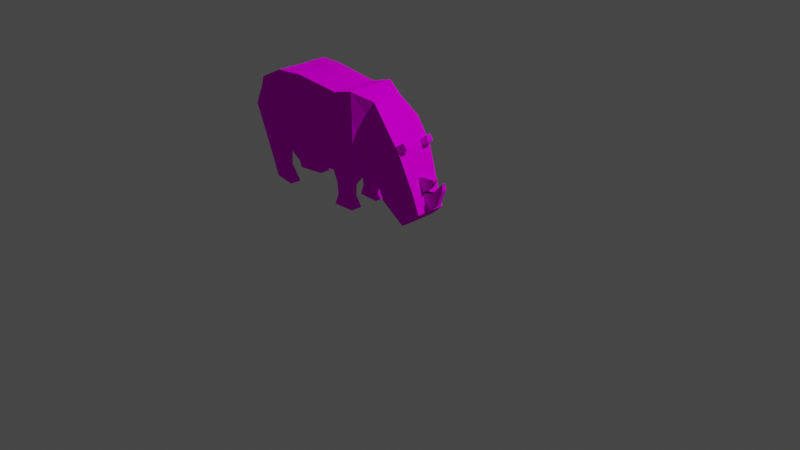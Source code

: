 # Source: rn.blend  (saved by Blender 2.91.10; exported with 4.5.12 LTS)
import bpy
from mathutils import Matrix  # noqa: F401  (used for matrix-valued properties, if any)

bpy.ops.wm.read_factory_settings(use_empty=True)
scene = bpy.context.scene
scene.name = 'Scene'

# ---- collections
col_collection = bpy.data.collections.new('Collection'); scene.collection.children.link(col_collection)

# ---- images (referenced by path relative to the original .blend; pixels are not part of the script)
import os
ASSET_DIR = os.environ.get("B2B_ASSET_DIR", "")  # directory of the original .blend (textures are referenced by path, not embedded)
HERE = os.path.dirname(os.path.abspath(__file__))  # packed textures are extracted next to this script under _unpacked/

def load_image(name, relpath, width, height, colorspace="sRGB"):
    """Load a texture the original file referenced (path relative to the .blend, or extracted next to this script)."""
    p = next((c for c in (os.path.join(HERE, relpath), os.path.join(ASSET_DIR, relpath)) if relpath and os.path.exists(c)), "")
    if p:
        img = bpy.data.images.load(p, check_existing=True)
        img.name = name
    else:  # same state as the original file: an image datablock whose file is absent (Cycles renders it pink)
        img = bpy.data.images.new(name, width, height)
        img.source = "FILE"
        img.filepath = "//" + (relpath or name)
    img.colorspace_settings.name = colorspace
    return img
img_elephant_png = load_image('Elephant.png', 'Elephant.png', 1024, 1024, 'sRGB')

# ---- materials (node trees are filled in below, after node groups)
mat_material = bpy.data.materials.new('Material')
mat_material.use_transparent_shadow = False

# ---- material node trees
mat_material.use_nodes = True; mat_material.node_tree.nodes.clear()
_N = mat_material.node_tree.nodes; _L = mat_material.node_tree.links
n0 = _N.new('ShaderNodeOutputMaterial'); n0.name = 'Material Output'; n0.location = (300, 300)
n1 = _N.new('ShaderNodeBsdfDiffuse'); n1.name = 'Diffuse BSDF'; n1.location = (10, 300)
n1.inputs[1].default_value = 0.5
n2 = _N.new('ShaderNodeTexImage'); n2.name = 'Image Texture'; n2.location = (-280, 280)
n2.image = img_elephant_png
_L.new(n1.outputs[0], n0.inputs[0])
_L.new(n2.outputs[0], n1.inputs[0])
n0.is_active_output = True

# ---- world
world_world = bpy.data.worlds.new('World'); scene.world = world_world
world_world.use_nodes = True; world_world.node_tree.nodes.clear()
_N = world_world.node_tree.nodes; _L = world_world.node_tree.links
n0 = _N.new('ShaderNodeOutputWorld'); n0.name = 'World Output'; n0.location = (300, 300)
n1 = _N.new('ShaderNodeBackground'); n1.name = 'Background'; n1.location = (10, 300)
n1.inputs[0].default_value = (0.05088, 0.05088, 0.05088, 1.0)
_L.new(n1.outputs[0], n0.inputs[0])
n0.is_active_output = True
world_world.color = (0.05088, 0.05088, 0.05088)
world_world.use_sun_shadow = False
world_world.sun_shadow_jitter_overblur = 0.0

# ---- cameras
cam_camera = bpy.data.cameras.new('Camera')
cam_camera.clip_end = 100.0
cam_camera.ortho_scale = 7.314

# ---- lights
light_light = bpy.data.lights.new('Light', 'POINT')
light_light.transmission_factor = 0.0
light_light.energy = 1000.0
light_light.shadow_soft_size = 0.1
light_light.shadow_maximum_resolution = 0.006
light_light.use_absolute_resolution = True

# ---- meshes
me_plane = bpy.data.meshes.new('Plane')
me_plane.from_pydata([(-1.913, 0.8035, 0.0), (-1.458, 0.5666, 0.0), (-1.857, 1.102, 0.0), (-1.499, 1.278, 0.0), (-1.211, 0.368, 0.0), (-1.193, 1.292, 0.0), (-0.6633, 0.4157, 0.0), (-0.6657, 1.238, 0.0), (-0.357, 0.4389, 0.0), (-0.4145, 1.308, 0.0), (-0.1997, 0.4367, 0.0), (-0.1746, 1.24, 0.0), (-0.07881, 0.4818, 0.0), (0.03576, 1.061, 0.0), (0.01054, 0.2766, 0.0), (0.2082, 0.8265, 0.0), (0.2484, 0.06975, 0.0), (0.3235, 0.1339, 0.0), (0.4402, 0.2391, 0.0), (-1.906, 0.8106, -0.2993), (-1.45, 0.5737, -0.3454), (-1.85, 1.109, -0.2433), (-1.492, 1.285, -0.2989), (-1.203, 0.375, -0.3166), (-1.186, 1.299, -0.2715), (-0.6559, 0.4228, -0.2998), (-0.6584, 1.245, -0.2537), (-0.3497, 0.446, -0.308), (-0.4071, 1.315, -0.2644), (-0.1924, 0.4438, -0.2184), (-0.1673, 1.247, -0.1711), (-0.07149, 0.4888, -0.2419), (0.04308, 1.068, -0.2165), (0.01786, 0.2836, -0.2359), (0.2156, 0.8335, -0.2074), (0.2557, 0.0768, -0.1984), (0.3805, 0.4269, -0.1679), (0.3309, 0.1409, -0.1969), (0.4475, 0.2462, -0.1643), (-1.91, 0.807, -0.08148), (-1.853, 1.106, -0.012), (-0.4108, 1.312, -0.07481), (-0.1709, 1.243, -0.06605), (-0.6596, 0.4192, -0.09971), (-1.207, 0.3715, -0.1166), (0.2521, 0.07327, -0.06508), (0.0142, 0.2801, -0.07589), (-1.454, 0.5701, -0.1276), (-1.189, 1.296, -0.09963), (-0.662, 1.241, -0.08183), (0.2119, 0.83, -0.04741), (0.3768, 0.4234, -0.03459), (-0.07515, 0.4853, -0.0819), (-0.1961, 0.4403, -0.0851), (0.4438, 0.2427, -0.03099), (0.3272, 0.1374, -0.06364), (-1.495, 1.282, -0.1093), (0.03942, 1.064, -0.05654), (-0.3534, 0.4424, -0.0902), (0.5589, 0.3466, 0.0), (0.4993, 0.453, -0.02403), (0.5626, 0.3501, -0.02042), (0.6251, 0.5139, 0.0), (0.6175, 0.5909, 0.0), (0.6211, 0.5944, -0.01665), (0.6288, 0.5174, -0.0268), (0.3122, 0.5703, 0.0), (0.3148, 0.5763, -0.03941), (0.4435, 0.4794, -0.03165), (0.4398, 0.4759, 0.0), (0.3851, 0.5915, -0.03648), (0.3825, 0.5855, 0.0), (0.5054, 0.5718, -0.0267), (0.5018, 0.5682, 0.0), (0.5102, 0.5986, -0.03152), (0.5075, 0.5925, 0.0), (-0.6708, 0.2529, -0.2391), (-0.5289, 0.2447, -0.2296), (-0.6745, 0.2494, -0.1058), (-0.5325, 0.2412, -0.0963), (-0.6623, 0.1204, -0.2425), (-0.5358, 0.1215, -0.233), (-0.6659, 0.1169, -0.1093), (-0.5395, 0.1179, -0.09975), (-0.7076, 0.005904, -0.2456), (-0.4599, 0.007737, -0.2361), (-0.7112, 0.002377, -0.1123), (-0.4636, 0.004211, -0.1028), (-1.735, 0.4299, -0.3054), (-1.529, 0.4237, -0.3516), (-1.739, 0.4264, -0.0876), (-1.533, 0.4202, -0.1337), (-1.754, 0.1652, -0.2279), (-1.538, 0.1682, -0.274), (-1.758, 0.1617, -0.09461), (-1.542, 0.1647, -0.1407), (-1.688, 0.007855, -0.232), (-1.408, 0.01088, -0.2781), (-1.692, 0.004328, -0.09874), (-1.411, 0.007356, -0.1449), (-1.871, 1.028, 0.0), (-1.868, 1.029, -0.0191), (-1.997, 0.9649, -0.006195), (-2.0, 0.9614, 0.0), (-2.011, 0.8886, -0.01329), (-2.014, 0.8875, 0.0), (-2.139, 0.8059, -0.01524), (-2.143, 0.8024, 0.0), (-2.154, 0.7295, -0.02234), (-2.157, 0.7284, -0.02192), (-2.2, 0.7062, -0.04378), (-2.203, 0.7027, 0.0), (-2.214, 0.6299, 0.0), (-2.217, 0.6288, 0.0), (0.2137, 0.8318, -0.1146), (0.1713, 0.8937, -0.2097), (0.1714, 0.8901, -0.129), (0.2892, 0.8874, -0.1111), (0.291, 0.8892, -0.1772), (0.2467, 0.9493, -0.1795), (0.2468, 0.9457, -0.1254), (-1.868, 1.014, -0.2522), (-1.478, 1.058, -0.3047), (-1.191, 1.004, -0.2769), (-0.6576, 0.9827, -0.2594), (-0.3888, 1.038, -0.2693), (-0.1753, 0.9908, -0.1772), (0.006536, 0.8831, -0.2246)], [], [(121, 122, 22, 21), (122, 20, 23, 123), (123, 23, 25, 124), (124, 25, 27, 125), (125, 27, 29, 126), (126, 29, 31, 127), (32, 127, 31, 33, 34, 115), (34, 33, 35, 36), (36, 35, 37, 38), (40, 101, 39, 19, 121, 21), (42, 41, 28, 30), (44, 43, 25, 23), (46, 45, 35, 33), (47, 20, 89, 91), (49, 48, 24, 26), (51, 67, 50, 114, 34, 36), (53, 52, 31, 29), (55, 54, 38, 37), (56, 40, 21, 22), (57, 42, 30, 32), (27, 25, 76, 77), (45, 55, 37, 35), (41, 49, 26, 28), (54, 51, 36, 38), (47, 44, 23, 20), (52, 46, 33, 31), (48, 56, 22, 24), (50, 57, 32, 115, 116, 114), (58, 53, 29, 27), (8, 10, 53, 58), (15, 13, 57, 50), (5, 3, 56, 48), (12, 14, 46, 52), (1, 4, 44, 47), (9, 7, 49, 41), (16, 17, 55, 45), (6, 8, 58, 43), (13, 11, 42, 57), (3, 2, 40, 56), (17, 18, 54, 55), (10, 12, 52, 53), (7, 5, 48, 49), (0, 1, 47, 39), (14, 16, 45, 46), (4, 6, 43, 44), (11, 9, 41, 42), (40, 2, 103, 102), (61, 59, 62, 65), (51, 54, 61, 60), (54, 18, 59, 61), (62, 63, 64, 65), (60, 61, 65, 64), (67, 66, 15, 50), (71, 70, 74, 75), (66, 67, 70, 71), (67, 51, 68, 70), (73, 75, 74, 72), (70, 68, 72, 74), (68, 69, 73, 72), (77, 76, 80, 81), (58, 27, 77, 79), (25, 43, 78, 76), (43, 58, 79, 78), (82, 83, 87, 86), (78, 79, 83, 82), (76, 78, 82, 80), (79, 77, 81, 83), (86, 87, 85, 84), (80, 82, 86, 84), (83, 81, 85, 87), (81, 80, 84, 85), (90, 91, 95, 94), (20, 19, 88, 89), (19, 39, 90, 88), (39, 47, 91, 90), (92, 94, 98, 96), (88, 90, 94, 92), (91, 89, 93, 95), (89, 88, 92, 93), (98, 99, 97, 96), (95, 93, 97, 99), (93, 92, 96, 97), (94, 95, 99, 98), (101, 100, 0, 39), (101, 40, 102, 104), (100, 101, 104, 105), (109, 108, 112, 113), (102, 103, 107, 106), (104, 102, 106, 108), (111, 113, 112, 110), (108, 106, 110, 112), (106, 107, 111, 110), (117, 120, 119, 118), (114, 116, 120, 117), (116, 115, 119, 120), (115, 34, 118, 119), (34, 114, 117, 118), (30, 126, 127, 32), (28, 125, 126, 30), (26, 124, 125, 28), (24, 123, 124, 26), (22, 122, 123, 24), (19, 20, 122, 121)])
_uv = me_plane.uv_layers.new(name='UVMap')
_uv.uv.foreach_set('vector', [0.3631, 0.002982, 0.3711, 0.1517, 0.4234, 0.1223, 0.3849, 0.0, 0.7558, 0.3287, 0.6442, 0.391, 0.5975, 0.51, 0.7421, 0.448, 0.507, 0.466, 0.3623, 0.528, 0.3707, 0.7392, 0.4995, 0.6792, 0.35, 0.4843, 0.2212, 0.5443, 0.225, 0.6628, 0.3614, 0.5845, 0.3614, 0.5845, 0.225, 0.6628, 0.2241, 0.7258, 0.3498, 0.6745, 0.3498, 0.6745, 0.2241, 0.7258, 0.2337, 0.7686, 0.324, 0.7575, 0.3663, 0.7523, 0.324, 0.7575, 0.2337, 0.7686, 0.1862, 0.8258, 0.3117, 0.8455, 0.3257, 0.8216, 0.6157, 0.8208, 0.4902, 0.8011, 0.4417, 0.9174, 0.5217, 0.9296, 0.3369, 0.2373, 0.2569, 0.2251, 0.2713, 0.2479, 0.2951, 0.283, 0.6441, 0.0, 0.6447, 0.03597, 0.6547, 0.1412, 0.6972, 0.1422, 0.69, 0.04603, 0.6892, 0.00116, 0.5397, 0.7831, 0.5371, 0.6753, 0.5001, 0.6771, 0.5192, 0.7849, 0.4701, 0.5276, 0.4712, 0.2733, 0.4322, 0.2725, 0.4311, 0.5268, 0.67, 0.7326, 0.6708, 0.6326, 0.6447, 0.6328, 0.6388, 0.7332, 0.5526, 0.8013, 0.5951, 0.8033, 0.5951, 0.7577, 0.5526, 0.7557, 0.5362, 0.5566, 0.5318, 0.3158, 0.4983, 0.3176, 0.5027, 0.5584, 0.7339, 0.4534, 0.7325, 0.3773, 0.7302, 0.2511, 0.717, 0.2509, 0.6989, 0.2508, 0.7079, 0.4531, 0.4724, 0.0588, 0.4723, 0.001, 0.4411, 0.0, 0.4464, 0.05766, 0.6698, 0.595, 0.6742, 0.536, 0.6482, 0.5362, 0.6438, 0.5953, 0.5298, 0.1742, 0.5502, 0.001832, 0.5051, 0.003642, 0.4929, 0.176, 0.7284, 0.1183, 0.7273, 0.0004203, 0.7068, 0.0, 0.6972, 0.1181, 0.225, 0.6628, 0.2212, 0.5443, 0.1825, 0.557, 0.1799, 0.614, 0.2239, 0.3458, 0.223, 0.3082, 0.1969, 0.3085, 0.1979, 0.346, 0.5371, 0.6753, 0.5362, 0.5566, 0.5027, 0.5584, 0.5001, 0.6771, 0.7353, 0.5421, 0.7339, 0.4534, 0.7079, 0.4531, 0.7093, 0.5417, 0.4677, 0.6322, 0.4701, 0.5276, 0.4311, 0.5268, 0.4252, 0.6315, 0.6853, 0.7627, 0.6394, 0.7597, 0.6394, 0.8152, 0.6853, 0.8182, 0.5318, 0.3158, 0.5298, 0.1742, 0.4929, 0.176, 0.4983, 0.3176, 0.7302, 0.2511, 0.7284, 0.1183, 0.6972, 0.1181, 0.6985, 0.2167, 0.7142, 0.218, 0.717, 0.2509, 0.4719, 0.1312, 0.4724, 0.0588, 0.4464, 0.05766, 0.4294, 0.1305, 0.4895, 0.1325, 0.489, 0.0602, 0.4724, 0.0588, 0.4719, 0.1312, 0.7394, 0.2516, 0.7395, 0.1189, 0.7284, 0.1183, 0.7302, 0.2511, 0.5513, 0.3139, 0.5511, 0.1724, 0.5298, 0.1742, 0.5318, 0.3158, 0.6847, 0.7342, 0.6388, 0.7332, 0.6394, 0.7597, 0.6853, 0.7627, 0.4926, 0.6334, 0.4929, 0.5289, 0.4701, 0.5276, 0.4677, 0.6322, 0.5517, 0.6735, 0.5522, 0.5548, 0.5362, 0.5566, 0.5371, 0.6753, 0.2367, 0.3466, 0.2354, 0.3091, 0.223, 0.3082, 0.2239, 0.3458, 0.4907, 0.2746, 0.4895, 0.1325, 0.4719, 0.1312, 0.4712, 0.2733, 0.7395, 0.1189, 0.7403, 0.0009419, 0.7273, 0.0004203, 0.7284, 0.1183, 0.5511, 0.1724, 0.5526, 0.0, 0.5502, 0.001832, 0.5298, 0.1742, 0.6823, 0.5959, 0.6803, 0.5373, 0.6742, 0.536, 0.6698, 0.595, 0.489, 0.0602, 0.4883, 0.002416, 0.4723, 0.001, 0.4724, 0.0588, 0.5522, 0.5548, 0.5513, 0.3139, 0.5318, 0.3158, 0.5362, 0.5566, 0.4929, 0.8321, 0.4926, 0.6334, 0.4677, 0.6322, 0.4769, 0.8306, 0.6848, 0.7332, 0.6835, 0.6334, 0.6708, 0.6326, 0.67, 0.7326, 0.4929, 0.5289, 0.4907, 0.2746, 0.4712, 0.2733, 0.4701, 0.5276, 0.5526, 0.7812, 0.5517, 0.6735, 0.5371, 0.6753, 0.5397, 0.7831, 0.6903, 0.732, 0.6926, 0.7299, 0.693, 0.6503, 0.6918, 0.6523, 0.209, 0.2359, 0.213, 0.2369, 0.2126, 0.1815, 0.2073, 0.1804, 0.2316, 0.1215, 0.1832, 0.1074, 0.1884, 0.1624, 0.2197, 0.1631, 0.1585, 0.2537, 0.1646, 0.255, 0.1626, 0.1954, 0.1585, 0.1939, 0.1487, 0.2017, 0.1491, 0.1683, 0.1459, 0.1674, 0.1435, 0.2006, 0.2197, 0.1631, 0.1884, 0.1624, 0.2141, 0.213, 0.2316, 0.2253, 0.7325, 0.3773, 0.7403, 0.3792, 0.7394, 0.2516, 0.7302, 0.2511, 0.6267, 0.4579, 0.6339, 0.4568, 0.6338, 0.3988, 0.6275, 0.4, 0.6262, 0.4909, 0.6339, 0.4898, 0.6339, 0.4568, 0.6267, 0.4579, 0.1791, 0.223, 0.1791, 0.148, 0.1627, 0.1556, 0.165, 0.2135, 0.6317, 0.5254, 0.6268, 0.5264, 0.6262, 0.5375, 0.6317, 0.5347, 0.165, 0.2135, 0.1627, 0.1556, 0.1444, 0.1789, 0.1415, 0.1886, 0.6324, 0.4925, 0.6262, 0.4909, 0.6271, 0.5238, 0.6324, 0.5254, 0.1799, 0.614, 0.1825, 0.557, 0.152, 0.5744, 0.1516, 0.6243, 0.4719, 0.1312, 0.4294, 0.1305, 0.4464, 0.2219, 0.4725, 0.2231, 0.5951, 0.7529, 0.6341, 0.7528, 0.6338, 0.6749, 0.6078, 0.6756, 0.5526, 0.5599, 0.6262, 0.5599, 0.5908, 0.4895, 0.556, 0.4967, 0.5635, 0.4468, 0.5942, 0.4435, 0.6173, 0.3988, 0.5571, 0.4052, 0.556, 0.4967, 0.5908, 0.4895, 0.5942, 0.4435, 0.5635, 0.4468, 0.6078, 0.6756, 0.6338, 0.6749, 0.6337, 0.6164, 0.6077, 0.6172, 0.7406, 0.3237, 0.7666, 0.3239, 0.7663, 0.2744, 0.7403, 0.2742, 0.7489, 0.7745, 0.7489, 0.6604, 0.7229, 0.6599, 0.7229, 0.7741, 0.6077, 0.6172, 0.6337, 0.6164, 0.6341, 0.5599, 0.6081, 0.5606, 0.7403, 0.2742, 0.7663, 0.2744, 0.7666, 0.2116, 0.7406, 0.2114, 0.1516, 0.6243, 0.152, 0.5744, 0.1259, 0.5687, 0.1251, 0.6664, 0.6214, 0.1764, 0.577, 0.2207, 0.5919, 0.3136, 0.6388, 0.2707, 0.6442, 0.391, 0.701, 0.1862, 0.6127, 0.294, 0.6101, 0.3759, 0.6972, 0.1422, 0.6547, 0.1412, 0.6547, 0.2924, 0.6972, 0.2933, 0.6388, 0.0, 0.5526, 0.1813, 0.577, 0.2207, 0.6214, 0.1764, 0.6798, 0.413, 0.6538, 0.4132, 0.6541, 0.4762, 0.6801, 0.476, 0.6972, 0.2933, 0.6547, 0.2924, 0.6538, 0.4132, 0.6798, 0.413, 0.5526, 0.7557, 0.5951, 0.7577, 0.5795, 0.6536, 0.5535, 0.652, 0.6101, 0.3759, 0.6127, 0.294, 0.5523, 0.3155, 0.5518, 0.4, 0.6972, 0.6599, 0.6972, 0.7901, 0.7229, 0.7975, 0.7229, 0.6674, 0.5535, 0.652, 0.5795, 0.6536, 0.5818, 0.5614, 0.5558, 0.5599, 0.5518, 0.4, 0.5523, 0.3155, 0.5158, 0.3583, 0.515, 0.4683, 0.6388, 0.2707, 0.5919, 0.3136, 0.5719, 0.3988, 0.6326, 0.3427, 0.6447, 0.03597, 0.641, 0.03657, 0.6388, 0.1421, 0.6547, 0.1412, 0.7554, 0.02563, 0.7453, 0.0, 0.7412, 0.06958, 0.7512, 0.0952, 0.6339, 0.4714, 0.6376, 0.4732, 0.6376, 0.4005, 0.6351, 0.3988, 0.6324, 0.5317, 0.6329, 0.5326, 0.6329, 0.4918, 0.6324, 0.4909, 0.6918, 0.6523, 0.693, 0.6503, 0.6934, 0.5626, 0.6904, 0.5646, 0.7512, 0.0952, 0.7412, 0.06958, 0.7403, 0.1446, 0.7503, 0.1702, 0.6934, 0.511, 0.6932, 0.4762, 0.6931, 0.4771, 0.6848, 0.5131, 0.7503, 0.1702, 0.7403, 0.1446, 0.7453, 0.1863, 0.7554, 0.2114, 0.6904, 0.5646, 0.6934, 0.5626, 0.6934, 0.511, 0.6848, 0.5131, 0.6051, 0.7709, 0.6059, 0.7816, 0.6093, 0.7821, 0.6093, 0.7711, 0.5298, 0.8618, 0.5258, 0.8605, 0.5258, 0.868, 0.5298, 0.8693, 0.5267, 0.7851, 0.511, 0.7849, 0.5162, 0.8221, 0.5267, 0.8221, 0.5791, 0.794, 0.5755, 0.8002, 0.5788, 0.8065, 0.5824, 0.8002, 0.5243, 0.8721, 0.5302, 0.8721, 0.5301, 0.8599, 0.5259, 0.8598, 0.4087, 0.6505, 0.3498, 0.6745, 0.324, 0.7575, 0.3663, 0.7523, 0.4252, 0.5478, 0.3614, 0.5845, 0.3498, 0.6745, 0.4087, 0.6505, 0.4103, 0.4561, 0.35, 0.4843, 0.3614, 0.5845, 0.4252, 0.5478, 0.4252, 0.2419, 0.3575, 0.271, 0.35, 0.4843, 0.4103, 0.4561, 0.4234, 0.1223, 0.3711, 0.1517, 0.3575, 0.271, 0.4252, 0.2419, 0.4658, 0.2041, 0.409, 0.409, 0.5206, 0.3466, 0.5126, 0.1979])
me_plane.materials.append(mat_material)
me_plane.use_remesh_fix_poles = True
me_plane.use_remesh_preserve_attributes = False
me_plane.use_mirror_vertex_groups = False
me_plane.update()

# ---- objects
ob_light = bpy.data.objects.new('Light', light_light)
ob_camera = bpy.data.objects.new('Camera', cam_camera)
ob_plane = bpy.data.objects.new('Plane', me_plane)

# ---- transforms, parenting, visibility, modifiers, constraints
ob_light.location = (4.076, 1.005, 5.904)
ob_light.rotation_euler = (0.6503, 0.05522, 1.866)
ob_light.lock_rotations_4d = False
ob_light.empty_display_type = 'ARROWS'
ob_light.color = (0.0, 0.0, 0.0, 0.0)
ob_light.lineart.crease_threshold = 0.0
ob_camera.location = (7.359, -6.926, 4.958)
ob_camera.rotation_euler = (1.109, 0.0, 0.8149)
ob_camera.lock_rotations_4d = False
ob_camera.empty_display_type = 'ARROWS'
ob_camera.color = (0.0, 0.0, 0.0, 0.0)
ob_camera.display_type = 'WIRE'
ob_camera.lineart.crease_threshold = 0.0
ob_plane.location = (0.0, 0.0, 0.0)
ob_plane.rotation_euler = (1.571, 0.0, 0.0)
ob_plane.lineart.crease_threshold = 0.0
_m = ob_plane.modifiers.new('Mirror', 'MIRROR')
_m.use_axis = (False, False, True)
_m.use_clip = True

# ---- collection membership
col_collection.objects.link(ob_light)
col_collection.objects.link(ob_camera)
col_collection.objects.link(ob_plane)

# ---- scene / render settings (as saved in the file)
scene.camera = ob_camera
scene.frame_start = 1; scene.frame_end = 250; scene.frame_set(1)
scene.render.engine = 'BLENDER_EEVEE_NEXT'
scene.cycles.use_denoising = False
scene.cycles.samples = 128
scene.cycles.sampling_pattern = 'TABULATED_SOBOL'
scene.cycles.use_adaptive_sampling = False
scene.cycles.use_light_tree = False
scene.view_settings.view_transform = 'Filmic'
bpy.context.view_layer.update()
